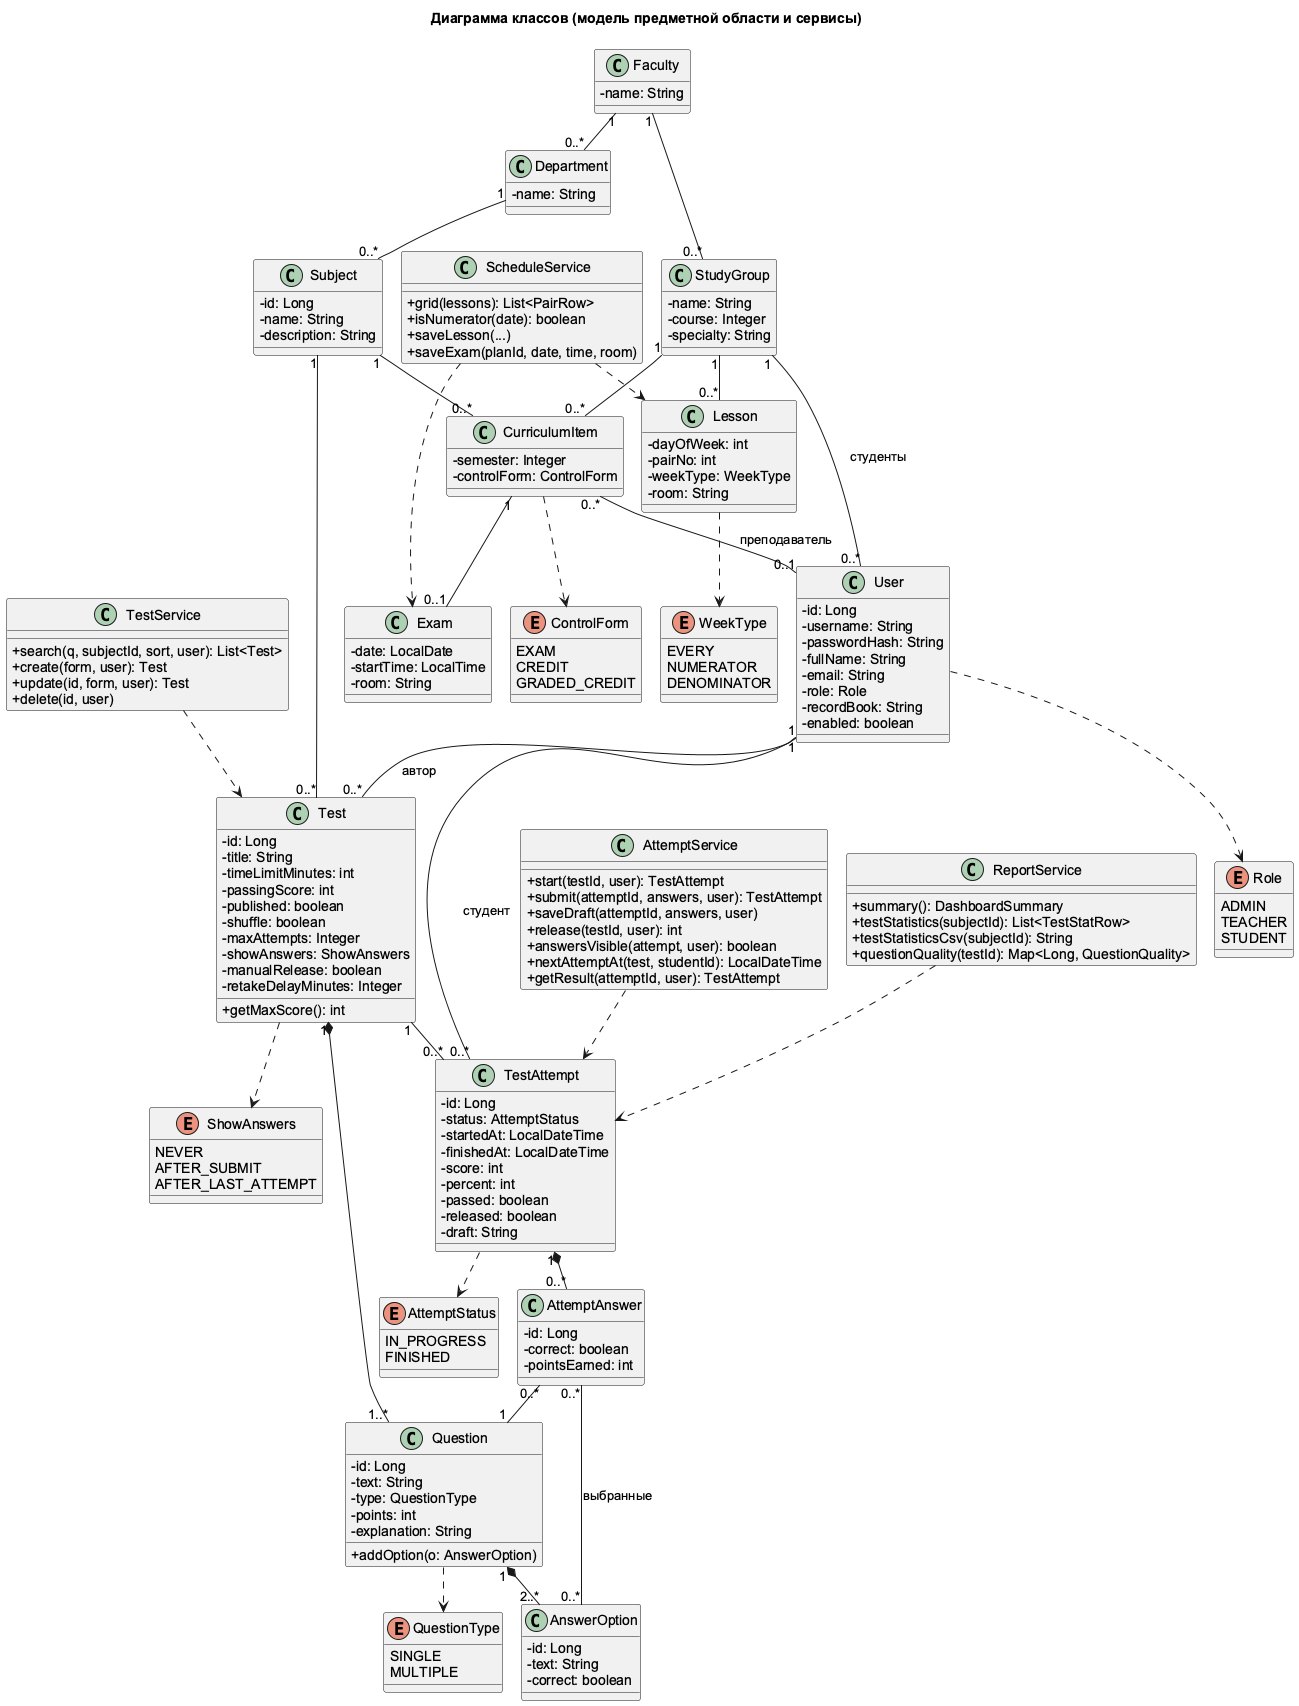

The diagram above was rendered by PlantUML. Its source (embedded in the PNG):
@startuml class
!pragma layout smetana
skinparam defaultFontName Arial
skinparam classAttributeIconSize 0
title Диаграмма классов (модель предметной области и сервисы)

enum Role {
  ADMIN
  TEACHER
  STUDENT
}
enum QuestionType {
  SINGLE
  MULTIPLE
}
enum ControlForm {
  EXAM
  CREDIT
  GRADED_CREDIT
}
enum AttemptStatus {
  IN_PROGRESS
  FINISHED
}
enum ShowAnswers {
  NEVER
  AFTER_SUBMIT
  AFTER_LAST_ATTEMPT
}

class User {
  -id: Long
  -username: String
  -passwordHash: String
  -fullName: String
  -email: String
  -role: Role
  -recordBook: String
  -enabled: boolean
}
class Faculty {
  -name: String
}
class Department {
  -name: String
}
class StudyGroup {
  -name: String
  -course: Integer
  -specialty: String
}
class CurriculumItem {
  -semester: Integer
  -controlForm: ControlForm
}
class Lesson {
  -dayOfWeek: int
  -pairNo: int
  -weekType: WeekType
  -room: String
}
class Exam {
  -date: LocalDate
  -startTime: LocalTime
  -room: String
}
enum WeekType {
  EVERY
  NUMERATOR
  DENOMINATOR
}
class Subject {
  -id: Long
  -name: String
  -description: String
}
class Test {
  -id: Long
  -title: String
  -timeLimitMinutes: int
  -passingScore: int
  -published: boolean
  -shuffle: boolean
  -maxAttempts: Integer
  -showAnswers: ShowAnswers
  -manualRelease: boolean
  -retakeDelayMinutes: Integer
  +getMaxScore(): int
}
class Question {
  -id: Long
  -text: String
  -type: QuestionType
  -points: int
  -explanation: String
  +addOption(o: AnswerOption)
}
class AnswerOption {
  -id: Long
  -text: String
  -correct: boolean
}
class TestAttempt {
  -id: Long
  -status: AttemptStatus
  -startedAt: LocalDateTime
  -finishedAt: LocalDateTime
  -score: int
  -percent: int
  -passed: boolean
  -released: boolean
  -draft: String
}
class AttemptAnswer {
  -id: Long
  -correct: boolean
  -pointsEarned: int
}

class TestService {
  +search(q, subjectId, sort, user): List<Test>
  +create(form, user): Test
  +update(id, form, user): Test
  +delete(id, user)
}
class AttemptService {
  +start(testId, user): TestAttempt
  +submit(attemptId, answers, user): TestAttempt
  +saveDraft(attemptId, answers, user)
  +release(testId, user): int
  +answersVisible(attempt, user): boolean
  +nextAttemptAt(test, studentId): LocalDateTime
  +getResult(attemptId, user): TestAttempt
}
class ScheduleService {
  +grid(lessons): List<PairRow>
  +isNumerator(date): boolean
  +saveLesson(...)
  +saveExam(planId, date, time, room)
}
class ReportService {
  +summary(): DashboardSummary
  +testStatistics(subjectId): List<TestStatRow>
  +testStatisticsCsv(subjectId): String
  +questionQuality(testId): Map<Long, QuestionQuality>
}

Subject "1" -- "0..*" Test
User "1" -- "0..*" Test : автор >
Test "1" *-- "1..*" Question
Question "1" *-- "2..*" AnswerOption
User "1" -- "0..*" TestAttempt : студент >
Test "1" -- "0..*" TestAttempt
TestAttempt "1" *-- "0..*" AttemptAnswer
AttemptAnswer "0..*" -- "1" Question
AttemptAnswer "0..*" -- "0..*" AnswerOption : выбранные >
User ..> Role
Faculty "1" -- "0..*" Department
Faculty "1" -- "0..*" StudyGroup
Department "1" -- "0..*" Subject
StudyGroup "1" -- "0..*" User : студенты >
StudyGroup "1" -- "0..*" CurriculumItem
Subject "1" -- "0..*" CurriculumItem
CurriculumItem "0..*" -- "0..1" User : преподаватель >
CurriculumItem "1" -- "0..1" Exam
StudyGroup "1" -- "0..*" Lesson
Lesson ..> WeekType
CurriculumItem ..> ControlForm
ScheduleService ..> Lesson
ScheduleService ..> Exam
Question ..> QuestionType
TestAttempt ..> AttemptStatus
Test ..> ShowAnswers
TestService ..> Test
AttemptService ..> TestAttempt
ReportService ..> TestAttempt
@enduml